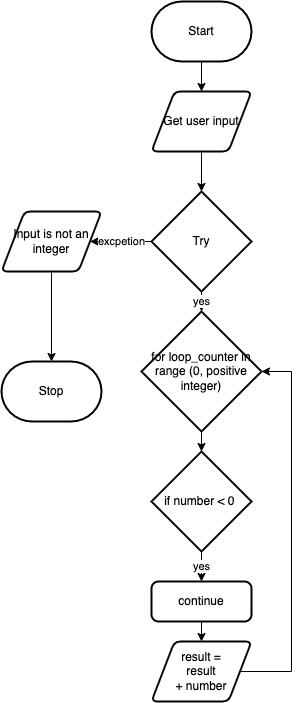

The diagram above was exported from draw.io. Its source (the exported page's mxGraphModel, read from the mxfile embedded in the PNG):
<mxGraphModel dx="827" dy="320" grid="1" gridSize="10" guides="1" tooltips="1" connect="1" arrows="1" fold="1" page="1" pageScale="1" pageWidth="850" pageHeight="1100" math="0" shadow="0">
  <root>
    <mxCell id="0" />
    <mxCell id="1" parent="0" />
    <mxCell id="2" style="edgeStyle=none;html=1;exitX=0.5;exitY=1;exitDx=0;exitDy=0;exitPerimeter=0;entryX=0.5;entryY=0;entryDx=0;entryDy=0;" edge="1" parent="1" source="3" target="5">
      <mxGeometry relative="1" as="geometry" />
    </mxCell>
    <mxCell id="3" value="Start" style="strokeWidth=2;html=1;shape=mxgraph.flowchart.terminator;whiteSpace=wrap;" vertex="1" parent="1">
      <mxGeometry x="210" y="100" width="100" height="60" as="geometry" />
    </mxCell>
    <mxCell id="4" style="edgeStyle=none;html=1;exitX=0.5;exitY=1;exitDx=0;exitDy=0;" edge="1" parent="1" source="5" target="8">
      <mxGeometry relative="1" as="geometry" />
    </mxCell>
    <mxCell id="5" value="Get user input" style="shape=parallelogram;html=1;strokeWidth=2;perimeter=parallelogramPerimeter;whiteSpace=wrap;rounded=1;arcSize=12;size=0.23;" vertex="1" parent="1">
      <mxGeometry x="210" y="190" width="100" height="60" as="geometry" />
    </mxCell>
    <mxCell id="6" value="yes" style="edgeStyle=none;html=1;exitX=0.5;exitY=1;exitDx=0;exitDy=0;exitPerimeter=0;entryX=0.5;entryY=0;entryDx=0;entryDy=0;entryPerimeter=0;" edge="1" parent="1" source="8" target="11">
      <mxGeometry relative="1" as="geometry" />
    </mxCell>
    <mxCell id="7" value="excpetion" style="edgeStyle=orthogonalEdgeStyle;rounded=0;html=1;exitX=0;exitY=0.5;exitDx=0;exitDy=0;exitPerimeter=0;" edge="1" parent="1" source="8" target="22">
      <mxGeometry relative="1" as="geometry" />
    </mxCell>
    <mxCell id="8" value="Try" style="strokeWidth=2;html=1;shape=mxgraph.flowchart.decision;whiteSpace=wrap;" vertex="1" parent="1">
      <mxGeometry x="210" y="290" width="100" height="100" as="geometry" />
    </mxCell>
    <mxCell id="30" style="edgeStyle=none;html=1;exitX=0.5;exitY=1;exitDx=0;exitDy=0;exitPerimeter=0;entryX=0.5;entryY=0;entryDx=0;entryDy=0;entryPerimeter=0;" edge="1" parent="1" source="11" target="29">
      <mxGeometry relative="1" as="geometry" />
    </mxCell>
    <mxCell id="11" value="for loop_counter in range (0, positive integer)" style="strokeWidth=2;html=1;shape=mxgraph.flowchart.decision;whiteSpace=wrap;" vertex="1" parent="1">
      <mxGeometry x="200" y="410" width="120" height="120" as="geometry" />
    </mxCell>
    <mxCell id="14" style="edgeStyle=none;html=1;exitX=0.5;exitY=1;exitDx=0;exitDy=0;entryX=0.5;entryY=0;entryDx=0;entryDy=0;" edge="1" parent="1" source="15" target="28">
      <mxGeometry relative="1" as="geometry" />
    </mxCell>
    <mxCell id="15" value="continue" style="rounded=1;whiteSpace=wrap;html=1;absoluteArcSize=1;arcSize=14;strokeWidth=2;" vertex="1" parent="1">
      <mxGeometry x="210" y="680" width="100" height="40" as="geometry" />
    </mxCell>
    <mxCell id="33" style="edgeStyle=none;html=1;exitX=0.5;exitY=1;exitDx=0;exitDy=0;entryX=0.5;entryY=0;entryDx=0;entryDy=0;entryPerimeter=0;" edge="1" parent="1" source="22" target="23">
      <mxGeometry relative="1" as="geometry" />
    </mxCell>
    <mxCell id="22" value="Input is not an integer" style="shape=parallelogram;html=1;strokeWidth=2;perimeter=parallelogramPerimeter;whiteSpace=wrap;rounded=1;arcSize=12;size=0.23;" vertex="1" parent="1">
      <mxGeometry x="60" y="310" width="100" height="60" as="geometry" />
    </mxCell>
    <mxCell id="23" value="Stop" style="strokeWidth=2;html=1;shape=mxgraph.flowchart.terminator;whiteSpace=wrap;" vertex="1" parent="1">
      <mxGeometry x="60" y="460" width="100" height="60" as="geometry" />
    </mxCell>
    <mxCell id="34" style="edgeStyle=orthogonalEdgeStyle;html=1;exitX=1;exitY=0.5;exitDx=0;exitDy=0;entryX=1;entryY=0.5;entryDx=0;entryDy=0;entryPerimeter=0;rounded=0;" edge="1" parent="1" source="28" target="11">
      <mxGeometry relative="1" as="geometry">
        <Array as="points">
          <mxPoint x="350" y="770" />
          <mxPoint x="350" y="470" />
        </Array>
      </mxGeometry>
    </mxCell>
    <mxCell id="28" value="result =&lt;br&gt;&amp;nbsp;result&amp;nbsp;&lt;br&gt;+ number" style="shape=parallelogram;html=1;strokeWidth=2;perimeter=parallelogramPerimeter;whiteSpace=wrap;rounded=1;arcSize=12;size=0.23;" vertex="1" parent="1">
      <mxGeometry x="210" y="740" width="100" height="60" as="geometry" />
    </mxCell>
    <mxCell id="31" value="yes" style="edgeStyle=none;html=1;exitX=0.5;exitY=1;exitDx=0;exitDy=0;exitPerimeter=0;entryX=0.5;entryY=0;entryDx=0;entryDy=0;" edge="1" parent="1" source="29" target="15">
      <mxGeometry relative="1" as="geometry" />
    </mxCell>
    <mxCell id="29" value="if number &amp;lt; 0&amp;nbsp;" style="strokeWidth=2;html=1;shape=mxgraph.flowchart.decision;whiteSpace=wrap;" vertex="1" parent="1">
      <mxGeometry x="210" y="550" width="100" height="100" as="geometry" />
    </mxCell>
  </root>
</mxGraphModel>